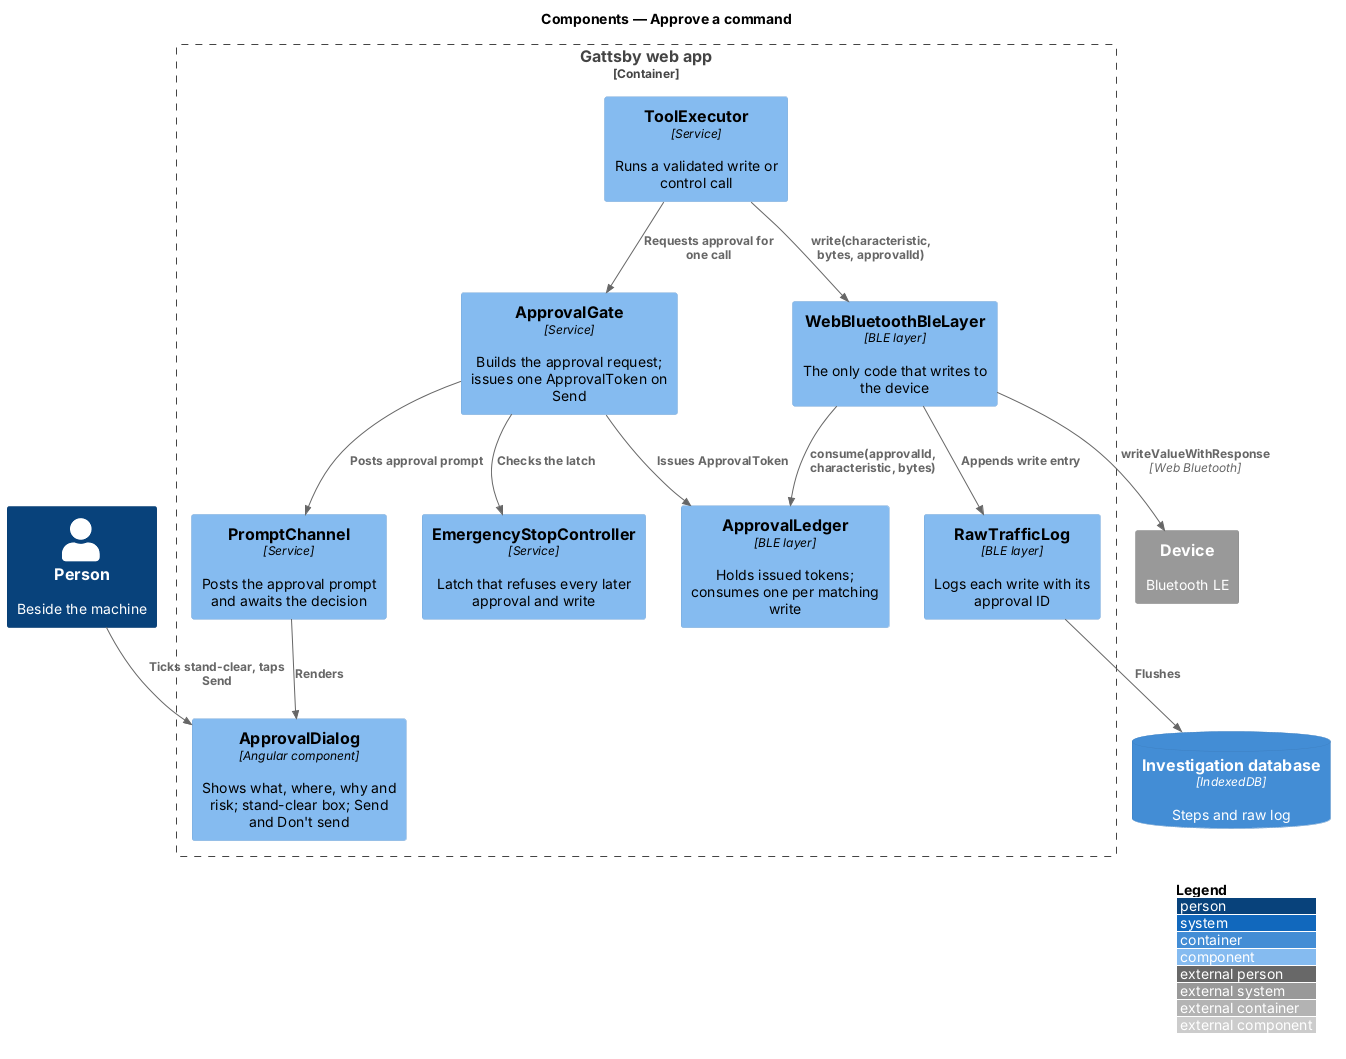

The diagram above was rendered by PlantUML. Its source (embedded in the PNG):
@startuml
!include <C4/C4_Component>
LAYOUT_WITH_LEGEND()
title Components — Approve a command

Person(person, "Person", "Beside the machine")
Container_Boundary(spa, "Gattsby web app") {
  Component(dialog, "ApprovalDialog", "Angular component", "Shows what, where, why and risk; stand-clear box; Send and Don't send")
  Component(channel, "PromptChannel", "Service", "Posts the approval prompt and awaits the decision")
  Component(executor, "ToolExecutor", "Service", "Runs a validated write or control call")
  Component(gate, "ApprovalGate", "Service", "Builds the approval request; issues one ApprovalToken on Send")
  Component(estop, "EmergencyStopController", "Service", "Latch that refuses every later approval and write")
  Component(ledger, "ApprovalLedger", "BLE layer", "Holds issued tokens; consumes one per matching write")
  Component(ble, "WebBluetoothBleLayer", "BLE layer", "The only code that writes to the device")
  Component(log, "RawTrafficLog", "BLE layer", "Logs each write with its approval ID")
}
ContainerDb(idb, "Investigation database", "IndexedDB", "Steps and raw log")
System_Ext(device, "Device", "Bluetooth LE")

Rel(executor, gate, "Requests approval for one call")
Rel(gate, estop, "Checks the latch")
Rel(gate, channel, "Posts approval prompt")
Rel(channel, dialog, "Renders")
Rel(person, dialog, "Ticks stand-clear, taps Send")
Rel(gate, ledger, "Issues ApprovalToken")
Rel(executor, ble, "write(characteristic, bytes, approvalId)")
Rel(ble, ledger, "consume(approvalId, characteristic, bytes)")
Rel(ble, log, "Appends write entry")
Rel(log, idb, "Flushes")
Rel(ble, device, "writeValueWithResponse", "Web Bluetooth")
@enduml